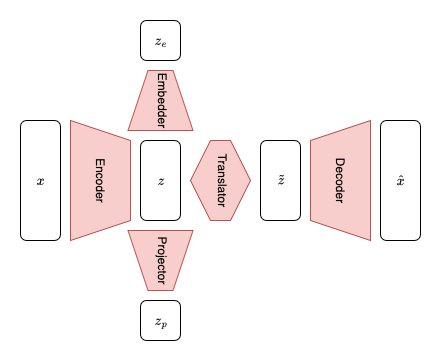

The diagram above was exported from draw.io. Its source (the exported page's mxGraphModel, read from the mxfile embedded in the PNG):
<mxGraphModel dx="736" dy="1294" grid="1" gridSize="10" guides="1" tooltips="1" connect="1" arrows="1" fold="1" page="1" pageScale="1" pageWidth="827" pageHeight="1169" math="1" shadow="0">
  <root>
    <mxCell id="0" />
    <mxCell id="1" parent="0" />
    <mxCell id="OrBz018E3j8iR2KJjq8U-1" value="&lt;div&gt;$$x$$&lt;/div&gt;" style="rounded=1;whiteSpace=wrap;html=1;" vertex="1" parent="1">
      <mxGeometry x="40" y="280" width="40" height="120" as="geometry" />
    </mxCell>
    <mxCell id="OrBz018E3j8iR2KJjq8U-2" value="Encoder" style="shape=trapezoid;perimeter=trapezoidPerimeter;whiteSpace=wrap;html=1;fixedSize=1;rotation=90;fillColor=#f8cecc;strokeColor=#b85450;" vertex="1" parent="1">
      <mxGeometry x="60" y="310" width="120" height="60" as="geometry" />
    </mxCell>
    <mxCell id="OrBz018E3j8iR2KJjq8U-3" value="$$z$$" style="rounded=1;whiteSpace=wrap;html=1;" vertex="1" parent="1">
      <mxGeometry x="160" y="300" width="40" height="80" as="geometry" />
    </mxCell>
    <mxCell id="OrBz018E3j8iR2KJjq8U-4" value="Translator" style="shape=hexagon;perimeter=hexagonPerimeter2;whiteSpace=wrap;html=1;fixedSize=1;direction=west;textDirection=vertical-lr;fillColor=#f8cecc;strokeColor=#b85450;" vertex="1" parent="1">
      <mxGeometry x="210" y="300" width="60" height="80" as="geometry" />
    </mxCell>
    <mxCell id="OrBz018E3j8iR2KJjq8U-5" value="$$\tilde{z}$$" style="rounded=1;whiteSpace=wrap;html=1;" vertex="1" parent="1">
      <mxGeometry x="280" y="300" width="40" height="80" as="geometry" />
    </mxCell>
    <mxCell id="OrBz018E3j8iR2KJjq8U-7" value="Decoder" style="shape=trapezoid;perimeter=trapezoidPerimeter;whiteSpace=wrap;html=1;fixedSize=1;rotation=90;direction=west;fillColor=#f8cecc;strokeColor=#b85450;" vertex="1" parent="1">
      <mxGeometry x="300" y="310" width="120" height="60" as="geometry" />
    </mxCell>
    <mxCell id="OrBz018E3j8iR2KJjq8U-8" value="$$\hat{x}$$" style="rounded=1;whiteSpace=wrap;html=1;" vertex="1" parent="1">
      <mxGeometry x="400" y="280" width="40" height="120" as="geometry" />
    </mxCell>
    <mxCell id="OrBz018E3j8iR2KJjq8U-10" value="$$z_{p}$$" style="rounded=1;whiteSpace=wrap;html=1;" vertex="1" parent="1">
      <mxGeometry x="160" y="460" width="40" height="40" as="geometry" />
    </mxCell>
    <mxCell id="OrBz018E3j8iR2KJjq8U-12" value="Embedder" style="shape=trapezoid;perimeter=trapezoidPerimeter;whiteSpace=wrap;html=1;fixedSize=1;rotation=0;textDirection=vertical-rl;direction=east;fillColor=#f8cecc;strokeColor=#b85450;" vertex="1" parent="1">
      <mxGeometry x="147.5" y="230" width="65" height="60" as="geometry" />
    </mxCell>
    <mxCell id="OrBz018E3j8iR2KJjq8U-13" value="$$z_e$$" style="rounded=1;whiteSpace=wrap;html=1;" vertex="1" parent="1">
      <mxGeometry x="160" y="180" width="40" height="40" as="geometry" />
    </mxCell>
    <mxCell id="OrBz018E3j8iR2KJjq8U-14" value="Projector" style="shape=trapezoid;perimeter=trapezoidPerimeter;whiteSpace=wrap;html=1;fixedSize=1;rotation=0;textDirection=vertical-rl;direction=west;fillColor=#f8cecc;strokeColor=#b85450;" vertex="1" parent="1">
      <mxGeometry x="147.5" y="390" width="65" height="60" as="geometry" />
    </mxCell>
  </root>
</mxGraphModel>